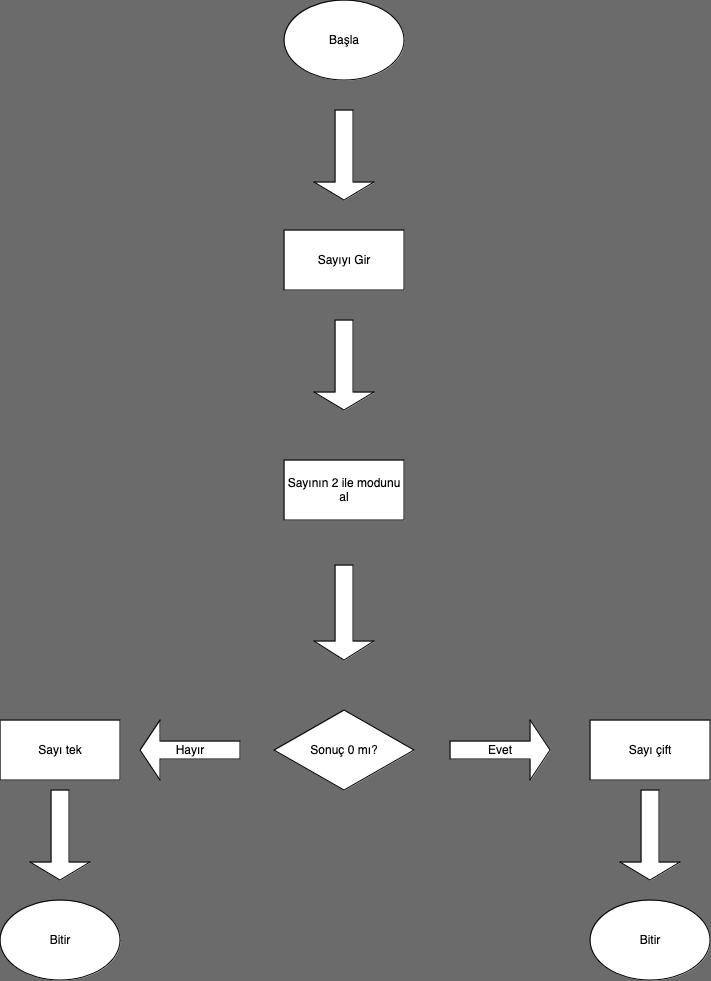

The diagram above was exported from draw.io. Its source (the exported page's mxGraphModel, read from the mxfile embedded in the PNG):
<mxGraphModel dx="1193" dy="804" grid="1" gridSize="10" guides="1" tooltips="1" connect="1" arrows="1" fold="1" page="1" pageScale="1" pageWidth="827" pageHeight="1169" background="#6B6B6B" math="0" shadow="0">
  <root>
    <mxCell id="WIyWlLk6GJQsqaUBKTNV-0" />
    <mxCell id="WIyWlLk6GJQsqaUBKTNV-1" parent="WIyWlLk6GJQsqaUBKTNV-0" />
    <mxCell id="9Lt4T21v-EorxfpHPqRS-6" value="Başla" style="ellipse;whiteSpace=wrap;html=1;" vertex="1" parent="WIyWlLk6GJQsqaUBKTNV-1">
      <mxGeometry x="334" y="20" width="120" height="80" as="geometry" />
    </mxCell>
    <mxCell id="9Lt4T21v-EorxfpHPqRS-7" value="" style="shape=singleArrow;direction=south;whiteSpace=wrap;html=1;" vertex="1" parent="WIyWlLk6GJQsqaUBKTNV-1">
      <mxGeometry x="364" y="130" width="60" height="90" as="geometry" />
    </mxCell>
    <mxCell id="9Lt4T21v-EorxfpHPqRS-8" value="Sayıyı Gir" style="rounded=0;whiteSpace=wrap;html=1;" vertex="1" parent="WIyWlLk6GJQsqaUBKTNV-1">
      <mxGeometry x="334" y="250" width="120" height="60" as="geometry" />
    </mxCell>
    <mxCell id="9Lt4T21v-EorxfpHPqRS-9" value="" style="shape=singleArrow;direction=south;whiteSpace=wrap;html=1;" vertex="1" parent="WIyWlLk6GJQsqaUBKTNV-1">
      <mxGeometry x="364" y="340" width="60" height="90" as="geometry" />
    </mxCell>
    <mxCell id="9Lt4T21v-EorxfpHPqRS-11" value="Sayının 2 ile modunu al" style="rounded=0;whiteSpace=wrap;html=1;" vertex="1" parent="WIyWlLk6GJQsqaUBKTNV-1">
      <mxGeometry x="334" y="480" width="120" height="60" as="geometry" />
    </mxCell>
    <mxCell id="9Lt4T21v-EorxfpHPqRS-12" value="" style="shape=singleArrow;direction=south;whiteSpace=wrap;html=1;" vertex="1" parent="WIyWlLk6GJQsqaUBKTNV-1">
      <mxGeometry x="364" y="585" width="60" height="95" as="geometry" />
    </mxCell>
    <mxCell id="9Lt4T21v-EorxfpHPqRS-13" value="Sonuç 0 mı?" style="rhombus;whiteSpace=wrap;html=1;" vertex="1" parent="WIyWlLk6GJQsqaUBKTNV-1">
      <mxGeometry x="324" y="730" width="140" height="80" as="geometry" />
    </mxCell>
    <mxCell id="9Lt4T21v-EorxfpHPqRS-14" value="Evet" style="shape=singleArrow;whiteSpace=wrap;html=1;" vertex="1" parent="WIyWlLk6GJQsqaUBKTNV-1">
      <mxGeometry x="500" y="740" width="100" height="60" as="geometry" />
    </mxCell>
    <mxCell id="9Lt4T21v-EorxfpHPqRS-15" value="Hayır" style="shape=singleArrow;direction=west;whiteSpace=wrap;html=1;" vertex="1" parent="WIyWlLk6GJQsqaUBKTNV-1">
      <mxGeometry x="190" y="740" width="100" height="60" as="geometry" />
    </mxCell>
    <mxCell id="9Lt4T21v-EorxfpHPqRS-16" value="Sayı tek" style="rounded=0;whiteSpace=wrap;html=1;" vertex="1" parent="WIyWlLk6GJQsqaUBKTNV-1">
      <mxGeometry x="50" y="740" width="120" height="60" as="geometry" />
    </mxCell>
    <mxCell id="9Lt4T21v-EorxfpHPqRS-17" value="Sayı çift" style="rounded=0;whiteSpace=wrap;html=1;" vertex="1" parent="WIyWlLk6GJQsqaUBKTNV-1">
      <mxGeometry x="640" y="740" width="120" height="60" as="geometry" />
    </mxCell>
    <mxCell id="9Lt4T21v-EorxfpHPqRS-18" value="" style="shape=singleArrow;direction=south;whiteSpace=wrap;html=1;" vertex="1" parent="WIyWlLk6GJQsqaUBKTNV-1">
      <mxGeometry x="80" y="810" width="60" height="90" as="geometry" />
    </mxCell>
    <mxCell id="9Lt4T21v-EorxfpHPqRS-19" value="" style="shape=singleArrow;direction=south;whiteSpace=wrap;html=1;" vertex="1" parent="WIyWlLk6GJQsqaUBKTNV-1">
      <mxGeometry x="670" y="810" width="60" height="90" as="geometry" />
    </mxCell>
    <mxCell id="9Lt4T21v-EorxfpHPqRS-20" value="Bitir" style="ellipse;whiteSpace=wrap;html=1;" vertex="1" parent="WIyWlLk6GJQsqaUBKTNV-1">
      <mxGeometry x="50" y="920" width="120" height="80" as="geometry" />
    </mxCell>
    <mxCell id="9Lt4T21v-EorxfpHPqRS-21" value="Bitir" style="ellipse;whiteSpace=wrap;html=1;" vertex="1" parent="WIyWlLk6GJQsqaUBKTNV-1">
      <mxGeometry x="640" y="920" width="120" height="80" as="geometry" />
    </mxCell>
  </root>
</mxGraphModel>